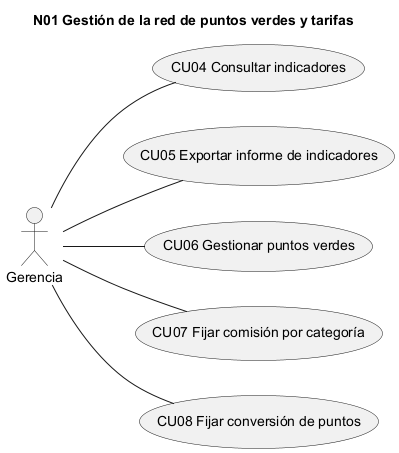

The diagram above was rendered by PlantUML. Its source (embedded in the PNG):
@startuml N01_casos_de_uso
left to right direction
title N01 Gestión de la red de puntos verdes y tarifas
actor "Gerencia" as A0
usecase "CU04 Consultar indicadores" as CU04
usecase "CU05 Exportar informe de indicadores" as CU05
usecase "CU06 Gestionar puntos verdes" as CU06
usecase "CU07 Fijar comisión por categoría" as CU07
usecase "CU08 Fijar conversión de puntos" as CU08
A0 -- CU04
A0 -- CU05
A0 -- CU06
A0 -- CU07
A0 -- CU08
@enduml